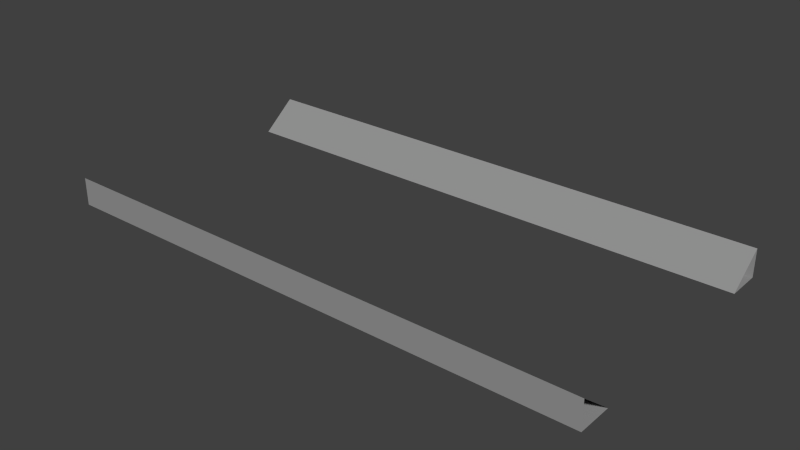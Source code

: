 # Source: rail4.blend  (saved by Blender 2.71.0; exported with 4.5.12 LTS)
import bpy
from mathutils import Matrix  # noqa: F401  (used for matrix-valued properties, if any)

bpy.ops.wm.read_factory_settings(use_empty=True)
scene = bpy.context.scene
scene.name = 'Scene'

# ---- collections
col_collection_1 = bpy.data.collections.new('Collection 1'); scene.collection.children.link(col_collection_1)

# ---- materials (node trees are filled in below, after node groups)
mat_material = bpy.data.materials.new('Material')
mat_material.alpha_threshold = 0.0
mat_material.use_transparent_shadow = False
mat_material.diffuse_color = (0.3032, 0.3032, 0.3032, 1.0)
mat_material.roughness = 0.5
mat_material.specular_intensity = 0.0
mat_material.line_color = (0.0, 0.0, 0.0, 1.0)

# ---- material node trees

# ---- world
world_world = bpy.data.worlds.new('World'); scene.world = world_world
world_world.color = (0.05088, 0.05088, 0.05088)
world_world.use_sun_shadow = False
world_world.sun_shadow_jitter_overblur = 0.0
world_world.cycles.sampling_method = 'MANUAL'
world_world.cycles.sample_map_resolution = 256

# ---- meshes
me_cube = bpy.data.meshes.new('Cube')
me_cube.from_pydata([(0.5, -0.25, 7.451e-09), (-0.5, -0.25, 7.451e-09), (-0.5, 0.25, 7.451e-09), (0.5, 0.25, 7.451e-09), (0.5, -0.1855, 7.451e-09), (0.5, 0.1855, 7.451e-09), (-0.5, -0.1855, 7.451e-09), (-0.5, 0.1855, 7.451e-09), (0.5, -0.25, 0.05083), (-0.5, -0.25, 0.05083), (-0.5, 0.25, 0.05083), (0.5, 0.25, 0.05083)], [], [(5, 7, 2, 3), (0, 1, 6, 4), (2, 10, 11, 3), (0, 8, 9, 1), (7, 5, 11, 10), (6, 9, 8, 4)])
me_cube.materials.append(mat_material)
me_cube.use_remesh_preserve_volume = False
me_cube.use_remesh_preserve_attributes = False
me_cube.use_mirror_vertex_groups = False
me_cube.update()

# ---- objects
ob_cube = bpy.data.objects.new('Cube', me_cube)

# ---- transforms, parenting, visibility, modifiers, constraints
ob_cube.location = (0.0, 0.0, 0.0)
ob_cube.lock_rotations_4d = False
ob_cube.empty_display_type = 'ARROWS'
ob_cube.lineart.crease_threshold = 0.0

# ---- collection membership
col_collection_1.objects.link(ob_cube)

# ---- scene / render settings (as saved in the file)
scene.frame_start = 1; scene.frame_end = 250; scene.frame_set(1)
scene.render.engine = 'BLENDER_EEVEE_NEXT'
scene.render.resolution_percentage = 50
scene.render.dither_intensity = 0.0
scene.cycles.use_denoising = False
scene.cycles.samples = 10
scene.cycles.sampling_pattern = 'TABULATED_SOBOL'
scene.cycles.light_sampling_threshold = 0.0
scene.cycles.use_adaptive_sampling = False
scene.cycles.use_light_tree = False
scene.cycles.blur_glossy = 0.0
scene.cycles.volume_bounces = 1
scene.cycles.pixel_filter_type = 'GAUSSIAN'
scene.cycles.sample_clamp_indirect = 0.0
scene.view_settings.view_transform = 'Standard'
bpy.context.view_layer.update()

# ---- added for rendering (the .blend has no active camera and no usable light): camera, sun
cam_auto = bpy.data.cameras.new('AutoCamera')
cam_auto.lens = 50.0
cam_auto.sensor_width = 36.0
cam_auto.clip_end = 1000.0
ob_auto_camera = bpy.data.objects.new('AutoCamera', cam_auto)
scene.collection.objects.link(ob_auto_camera)
ob_auto_camera.location = (1.0355, -1.2426, 0.853817)
ob_auto_camera.rotation_euler = (1.09748, -7.21219e-08, 0.694738)
scene.camera = ob_auto_camera
light_auto_sun = bpy.data.lights.new('AutoSun', 'SUN')
light_auto_sun.energy = 3.0
light_auto_sun.angle = 0.0523599
ob_auto_sun = bpy.data.objects.new('AutoSun', light_auto_sun)
scene.collection.objects.link(ob_auto_sun)
ob_auto_sun.rotation_euler = (0.872665, 0.174533, 0.523599)
bpy.context.view_layer.update()
